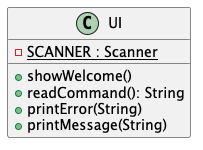

The diagram above was rendered by PlantUML. Its source (embedded in the PNG):
@startuml
    class UI {
        -SCANNER {static}: Scanner
        +showWelcome()
        +readCommand(): String
        +printError(String)
        +printMessage(String)
    }
@enduml